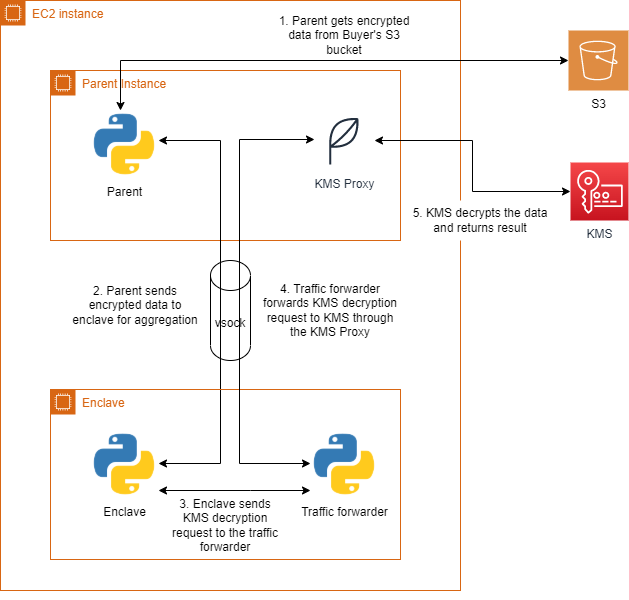

The diagram above was exported from draw.io. Its source (the exported page's mxGraphModel, read from the mxfile embedded in the PNG):
<mxGraphModel dx="2912" dy="1043" grid="1" gridSize="10" guides="1" tooltips="1" connect="1" arrows="1" fold="1" page="1" pageScale="1" pageWidth="850" pageHeight="1100" math="0" shadow="0">
  <root>
    <mxCell id="0" />
    <mxCell id="1" parent="0" />
    <mxCell id="MPUhEyaVRG-xrqbUOPmU-2" value="EC2 instance" style="points=[[0,0],[0.25,0],[0.5,0],[0.75,0],[1,0],[1,0.25],[1,0.5],[1,0.75],[1,1],[0.75,1],[0.5,1],[0.25,1],[0,1],[0,0.75],[0,0.5],[0,0.25]];outlineConnect=0;gradientColor=none;html=1;whiteSpace=wrap;fontSize=12;fontStyle=0;shape=mxgraph.aws4.group;grIcon=mxgraph.aws4.group_ec2_instance_contents;strokeColor=#D86613;fillColor=none;verticalAlign=top;align=left;spacingLeft=30;fontColor=#D86613;dashed=0;" parent="1" vertex="1">
      <mxGeometry x="-300" y="70" width="460" height="590" as="geometry" />
    </mxCell>
    <mxCell id="MPUhEyaVRG-xrqbUOPmU-17" value="vsock" style="shape=cylinder3;whiteSpace=wrap;html=1;boundedLbl=1;backgroundOutline=1;size=15;" parent="1" vertex="1">
      <mxGeometry x="-90" y="330" width="40" height="100" as="geometry" />
    </mxCell>
    <mxCell id="MPUhEyaVRG-xrqbUOPmU-3" value="Parent Instance" style="points=[[0,0],[0.25,0],[0.5,0],[0.75,0],[1,0],[1,0.25],[1,0.5],[1,0.75],[1,1],[0.75,1],[0.5,1],[0.25,1],[0,1],[0,0.75],[0,0.5],[0,0.25]];outlineConnect=0;gradientColor=none;html=1;whiteSpace=wrap;fontSize=12;fontStyle=0;shape=mxgraph.aws4.group;grIcon=mxgraph.aws4.group_ec2_instance_contents;strokeColor=#D86613;fillColor=none;verticalAlign=top;align=left;spacingLeft=30;fontColor=#D86613;dashed=0;" parent="1" vertex="1">
      <mxGeometry x="-250" y="140" width="350" height="170" as="geometry" />
    </mxCell>
    <mxCell id="zrbj0uBBKFXe3zJOz4ko-4" style="edgeStyle=orthogonalEdgeStyle;rounded=0;orthogonalLoop=1;jettySize=auto;html=1;startArrow=classic;startFill=1;" parent="1" source="MPUhEyaVRG-xrqbUOPmU-4" target="haW4NAOnk6wDBeMVZY1g-20" edge="1">
      <mxGeometry relative="1" as="geometry">
        <Array as="points">
          <mxPoint x="-180" y="130" />
        </Array>
      </mxGeometry>
    </mxCell>
    <mxCell id="zrbj0uBBKFXe3zJOz4ko-7" style="edgeStyle=orthogonalEdgeStyle;rounded=0;orthogonalLoop=1;jettySize=auto;html=1;startArrow=classic;startFill=1;" parent="1" source="MPUhEyaVRG-xrqbUOPmU-4" target="MPUhEyaVRG-xrqbUOPmU-6" edge="1">
      <mxGeometry relative="1" as="geometry">
        <mxPoint x="-99" y="210" as="sourcePoint" />
        <mxPoint x="-91" y="533" as="targetPoint" />
        <Array as="points">
          <mxPoint x="-80" y="210" />
          <mxPoint x="-80" y="533" />
        </Array>
      </mxGeometry>
    </mxCell>
    <mxCell id="MPUhEyaVRG-xrqbUOPmU-4" value="Parent" style="shape=image;html=1;verticalAlign=top;verticalLabelPosition=bottom;labelBackgroundColor=#ffffff;imageAspect=0;aspect=fixed;image=https://cdn4.iconfinder.com/data/icons/logos-and-brands/512/267_Python_logo-128.png" parent="1" vertex="1">
      <mxGeometry x="-210" y="180" width="68" height="68" as="geometry" />
    </mxCell>
    <mxCell id="MPUhEyaVRG-xrqbUOPmU-5" value="Enclave" style="points=[[0,0],[0.25,0],[0.5,0],[0.75,0],[1,0],[1,0.25],[1,0.5],[1,0.75],[1,1],[0.75,1],[0.5,1],[0.25,1],[0,1],[0,0.75],[0,0.5],[0,0.25]];outlineConnect=0;gradientColor=none;html=1;whiteSpace=wrap;fontSize=12;fontStyle=0;shape=mxgraph.aws4.group;grIcon=mxgraph.aws4.group_ec2_instance_contents;strokeColor=#D86613;fillColor=none;verticalAlign=top;align=left;spacingLeft=30;fontColor=#D86613;dashed=0;" parent="1" vertex="1">
      <mxGeometry x="-250" y="459" width="350" height="170" as="geometry" />
    </mxCell>
    <mxCell id="zrbj0uBBKFXe3zJOz4ko-8" style="edgeStyle=orthogonalEdgeStyle;rounded=0;orthogonalLoop=1;jettySize=auto;html=1;startArrow=classic;startFill=1;" parent="1" source="MPUhEyaVRG-xrqbUOPmU-6" target="zrbj0uBBKFXe3zJOz4ko-2" edge="1">
      <mxGeometry relative="1" as="geometry">
        <Array as="points">
          <mxPoint x="-50" y="560" />
          <mxPoint x="-50" y="560" />
        </Array>
      </mxGeometry>
    </mxCell>
    <mxCell id="MPUhEyaVRG-xrqbUOPmU-6" value="Enclave" style="shape=image;html=1;verticalAlign=top;verticalLabelPosition=bottom;labelBackgroundColor=#ffffff;imageAspect=0;aspect=fixed;image=https://cdn4.iconfinder.com/data/icons/logos-and-brands/512/267_Python_logo-128.png" parent="1" vertex="1">
      <mxGeometry x="-210" y="500" width="68" height="68" as="geometry" />
    </mxCell>
    <mxCell id="haW4NAOnk6wDBeMVZY1g-10" style="edgeStyle=orthogonalEdgeStyle;rounded=0;orthogonalLoop=1;jettySize=auto;html=1;exitX=0.5;exitY=1;exitDx=0;exitDy=0;startArrow=none;startFill=0;endArrow=classic;endFill=1;strokeColor=#000000;strokeWidth=2;" parent="1" source="MPUhEyaVRG-xrqbUOPmU-2" target="MPUhEyaVRG-xrqbUOPmU-2" edge="1">
      <mxGeometry relative="1" as="geometry" />
    </mxCell>
    <mxCell id="haW4NAOnk6wDBeMVZY1g-20" value="S3" style="pointerEvents=1;shadow=0;dashed=0;html=1;strokeColor=none;fillColor=#DF8C42;labelPosition=center;verticalLabelPosition=bottom;verticalAlign=top;align=center;outlineConnect=0;shape=mxgraph.veeam2.aws_s3;" parent="1" vertex="1">
      <mxGeometry x="268" y="100" width="60" height="60" as="geometry" />
    </mxCell>
    <mxCell id="haW4NAOnk6wDBeMVZY1g-22" value="KMS" style="points=[[0,0,0],[0.25,0,0],[0.5,0,0],[0.75,0,0],[1,0,0],[0,1,0],[0.25,1,0],[0.5,1,0],[0.75,1,0],[1,1,0],[0,0.25,0],[0,0.5,0],[0,0.75,0],[1,0.25,0],[1,0.5,0],[1,0.75,0]];outlineConnect=0;fontColor=#232F3E;gradientColor=#F54749;gradientDirection=north;fillColor=#C7131F;strokeColor=#ffffff;dashed=0;verticalLabelPosition=bottom;verticalAlign=top;align=center;html=1;fontSize=12;fontStyle=0;aspect=fixed;shape=mxgraph.aws4.resourceIcon;resIcon=mxgraph.aws4.key_management_service;" parent="1" vertex="1">
      <mxGeometry x="270" y="232" width="58" height="58" as="geometry" />
    </mxCell>
    <mxCell id="zrbj0uBBKFXe3zJOz4ko-6" style="edgeStyle=orthogonalEdgeStyle;rounded=0;orthogonalLoop=1;jettySize=auto;html=1;startArrow=classic;startFill=1;" parent="1" source="zrbj0uBBKFXe3zJOz4ko-2" target="zrbj0uBBKFXe3zJOz4ko-3" edge="1">
      <mxGeometry relative="1" as="geometry">
        <mxPoint x="-9" y="533" as="sourcePoint" />
        <mxPoint x="9" y="210" as="targetPoint" />
        <Array as="points">
          <mxPoint x="-61" y="533" />
          <mxPoint x="-61" y="209" />
        </Array>
      </mxGeometry>
    </mxCell>
    <mxCell id="zrbj0uBBKFXe3zJOz4ko-2" value="Traffic forwarder" style="shape=image;html=1;verticalAlign=top;verticalLabelPosition=bottom;labelBackgroundColor=#ffffff;imageAspect=0;aspect=fixed;image=https://cdn4.iconfinder.com/data/icons/logos-and-brands/512/267_Python_logo-128.png" parent="1" vertex="1">
      <mxGeometry x="10" y="500" width="68" height="68" as="geometry" />
    </mxCell>
    <mxCell id="zrbj0uBBKFXe3zJOz4ko-5" style="edgeStyle=orthogonalEdgeStyle;rounded=0;orthogonalLoop=1;jettySize=auto;html=1;entryX=0;entryY=0.5;entryDx=0;entryDy=0;entryPerimeter=0;startArrow=classic;startFill=1;" parent="1" source="zrbj0uBBKFXe3zJOz4ko-3" target="haW4NAOnk6wDBeMVZY1g-22" edge="1">
      <mxGeometry relative="1" as="geometry" />
    </mxCell>
    <mxCell id="zrbj0uBBKFXe3zJOz4ko-3" value="KMS Proxy" style="sketch=0;outlineConnect=0;fontColor=#232F3E;gradientColor=none;strokeColor=#232F3E;fillColor=#ffffff;dashed=0;verticalLabelPosition=bottom;verticalAlign=top;align=center;html=1;fontSize=12;fontStyle=0;aspect=fixed;shape=mxgraph.aws4.resourceIcon;resIcon=mxgraph.aws4.application;" parent="1" vertex="1">
      <mxGeometry x="14" y="180" width="60" height="60" as="geometry" />
    </mxCell>
    <mxCell id="zrbj0uBBKFXe3zJOz4ko-9" value="2. Parent sends encrypted data to enclave for aggregation" style="text;html=1;strokeColor=none;fillColor=default;align=center;verticalAlign=middle;whiteSpace=wrap;rounded=0;" parent="1" vertex="1">
      <mxGeometry x="-230" y="360" width="130" height="30" as="geometry" />
    </mxCell>
    <mxCell id="zrbj0uBBKFXe3zJOz4ko-10" value="3. Enclave sends KMS decryption request to the traffic forwarder" style="text;html=1;strokeColor=none;fillColor=default;align=center;verticalAlign=middle;whiteSpace=wrap;rounded=0;" parent="1" vertex="1">
      <mxGeometry x="-135" y="580" width="120" height="30" as="geometry" />
    </mxCell>
    <mxCell id="zrbj0uBBKFXe3zJOz4ko-15" value="4. Traffic forwarder forwards KMS decryption request to KMS through the KMS Proxy" style="text;html=1;strokeColor=none;fillColor=none;align=center;verticalAlign=middle;whiteSpace=wrap;rounded=0;" parent="1" vertex="1">
      <mxGeometry x="-40" y="365" width="140" height="30" as="geometry" />
    </mxCell>
    <mxCell id="zrbj0uBBKFXe3zJOz4ko-19" value="1. Parent gets encrypted data from Buyer's S3 bucket" style="text;html=1;strokeColor=none;fillColor=none;align=center;verticalAlign=middle;whiteSpace=wrap;rounded=0;" parent="1" vertex="1">
      <mxGeometry x="-26" y="90" width="140" height="30" as="geometry" />
    </mxCell>
    <mxCell id="zrbj0uBBKFXe3zJOz4ko-20" value="5. KMS decrypts the data and returns result" style="text;html=1;strokeColor=none;fillColor=default;align=center;verticalAlign=middle;whiteSpace=wrap;rounded=0;" parent="1" vertex="1">
      <mxGeometry x="110" y="270" width="140" height="40" as="geometry" />
    </mxCell>
  </root>
</mxGraphModel>